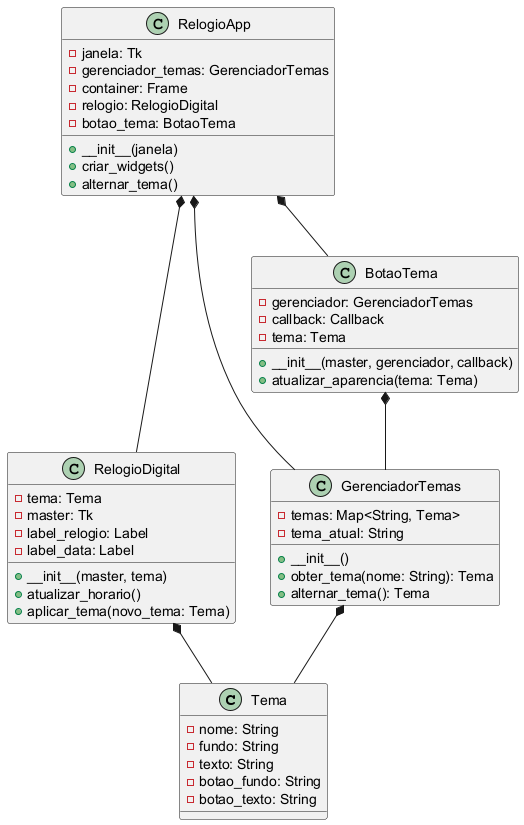

The diagram above was rendered by PlantUML. Its source (embedded in the PNG):
@startuml
class Tema {
    - nome: String
    - fundo: String
    - texto: String
    - botao_fundo: String
    - botao_texto: String
}

class RelogioDigital {
    - tema: Tema
    - master: Tk
    - label_relogio: Label
    - label_data: Label

    + __init__(master, tema)
    + atualizar_horario()
    + aplicar_tema(novo_tema: Tema)
}

class GerenciadorTemas {
    - temas: Map<String, Tema>
    - tema_atual: String

    + __init__()
    + obter_tema(nome: String): Tema
    + alternar_tema(): Tema
}

class BotaoTema {
    - gerenciador: GerenciadorTemas
    - callback: Callback
    - tema: Tema

    + __init__(master, gerenciador, callback)
    + atualizar_aparencia(tema: Tema)
}

class RelogioApp {
    - janela: Tk
    - gerenciador_temas: GerenciadorTemas
    - container: Frame
    - relogio: RelogioDigital
    - botao_tema: BotaoTema

    + __init__(janela)
    + criar_widgets()
    + alternar_tema()
}

RelogioDigital *-- Tema
GerenciadorTemas *-- Tema
BotaoTema *-- GerenciadorTemas
RelogioApp *-- RelogioDigital
RelogioApp *-- BotaoTema
RelogioApp *-- GerenciadorTemas

@enduml